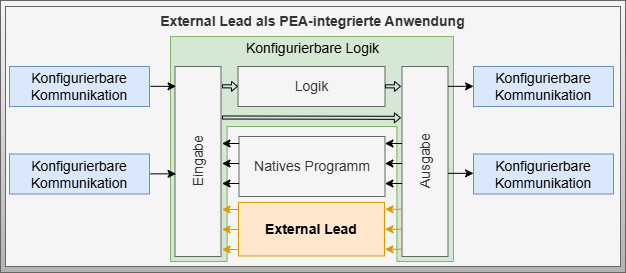

The diagram above was exported from draw.io. Its source (the exported page's mxGraphModel, read from the mxfile embedded in the PNG):
<mxGraphModel dx="205" dy="607" grid="1" gridSize="10" guides="1" tooltips="1" connect="1" arrows="1" fold="1" page="1" pageScale="1" pageWidth="827" pageHeight="1169" math="0" shadow="0">
  <root>
    <mxCell id="0" />
    <mxCell id="1" parent="0" />
    <mxCell id="2" value="" style="rounded=0;whiteSpace=wrap;html=1;fontSize=14;fillColor=#f5f5f5;gradientColor=#b3b3b3;strokeColor=#666666;fontColor=#0A0A0A;fontStyle=1;verticalAlign=middle;" parent="1" vertex="1">
      <mxGeometry x="1170" y="124" width="625" height="272" as="geometry" />
    </mxCell>
    <mxCell id="3" value="External Lead als PEA-integrierte Anwendung" style="rounded=0;whiteSpace=wrap;html=1;fontSize=14;fillColor=#f5f5f5;gradientColor=none;strokeColor=#666666;fontColor=#333333;fontStyle=1;verticalAlign=top;perimeterSpacing=1;strokeWidth=1;" parent="1" vertex="1">
      <mxGeometry x="1175" y="130" width="615" height="260" as="geometry" />
    </mxCell>
    <mxCell id="4" value="Natives Programm" style="rounded=0;whiteSpace=wrap;html=1;fillColor=#f5f5f5;strokeColor=#666666;verticalAlign=middle;fontStyle=0;fontSize=14;fontColor=#333333;" parent="1" vertex="1">
      <mxGeometry x="1408.5" y="260" width="146" height="60" as="geometry" />
    </mxCell>
    <mxCell id="5" value="" style="verticalLabelPosition=bottom;verticalAlign=middle;html=1;shape=mxgraph.basic.polygon;polyCoords=[[0,1],[0,0],[1,0],[1,1],[0.8,1],[0.8,0.4],[0.2,0.4],[0.2,1]];polyline=0;fillColor=#d5e8d4;strokeColor=#82b366;fontSize=14;" parent="1" vertex="1">
      <mxGeometry x="1340" y="160" width="283" height="225" as="geometry" />
    </mxCell>
    <mxCell id="6" value="Eingabe" style="rounded=0;whiteSpace=wrap;html=1;fillColor=#f5f5f5;strokeColor=#666666;fontColor=#333333;fontSize=14;horizontal=0;verticalAlign=middle;" parent="1" vertex="1">
      <mxGeometry x="1344.5" y="190" width="46" height="190" as="geometry" />
    </mxCell>
    <mxCell id="7" value="Ausgabe" style="rounded=0;whiteSpace=wrap;html=1;fillColor=#f5f5f5;strokeColor=#666666;fontColor=#333333;fontSize=14;horizontal=0;verticalAlign=middle;" parent="1" vertex="1">
      <mxGeometry x="1571.5" y="190" width="46" height="190" as="geometry" />
    </mxCell>
    <mxCell id="8" value="Logik" style="rounded=0;whiteSpace=wrap;html=1;fillColor=#f5f5f5;strokeColor=#666666;fontColor=#333333;fontSize=14;verticalAlign=middle;" parent="1" vertex="1">
      <mxGeometry x="1407.5" y="190" width="147" height="40" as="geometry" />
    </mxCell>
    <mxCell id="9" style="edgeStyle=none;html=1;exitX=1;exitY=0.5;exitDx=0;exitDy=0;fontColor=#000000;strokeColor=#000000;endArrow=none;endFill=0;startArrow=classic;startFill=1;entryX=0.002;entryY=0.219;entryDx=0;entryDy=0;entryPerimeter=0;fontSize=14;verticalAlign=middle;" parent="1" edge="1">
      <mxGeometry relative="1" as="geometry">
        <mxPoint x="1554.4099999999999" y="287" as="sourcePoint" />
        <mxPoint x="1571.502" y="287.00599999999986" as="targetPoint" />
      </mxGeometry>
    </mxCell>
    <mxCell id="11" style="edgeStyle=none;html=1;exitX=1;exitY=0.5;exitDx=0;exitDy=0;fontColor=#000000;strokeColor=#000000;endArrow=none;endFill=0;startArrow=classic;startFill=1;entryX=0.002;entryY=0.219;entryDx=0;entryDy=0;entryPerimeter=0;fontSize=14;verticalAlign=middle;" parent="1" edge="1">
      <mxGeometry relative="1" as="geometry">
        <mxPoint x="1554.5" y="307" as="sourcePoint" />
        <mxPoint x="1571.592" y="307.00599999999986" as="targetPoint" />
      </mxGeometry>
    </mxCell>
    <mxCell id="15" style="edgeStyle=none;html=1;exitX=1;exitY=0.5;exitDx=0;exitDy=0;fontColor=#000000;strokeColor=#000000;endArrow=none;endFill=0;startArrow=classic;startFill=1;entryX=0.002;entryY=0.219;entryDx=0;entryDy=0;entryPerimeter=0;fontSize=14;verticalAlign=middle;" parent="1" edge="1">
      <mxGeometry relative="1" as="geometry">
        <mxPoint x="1391.5" y="307" as="sourcePoint" />
        <mxPoint x="1408.592" y="307.00599999999986" as="targetPoint" />
      </mxGeometry>
    </mxCell>
    <mxCell id="16" style="edgeStyle=none;html=1;exitX=1;exitY=0.5;exitDx=0;exitDy=0;fontColor=#000000;strokeColor=#000000;endArrow=none;endFill=0;startArrow=classic;startFill=1;entryX=0.002;entryY=0.219;entryDx=0;entryDy=0;entryPerimeter=0;fontSize=14;verticalAlign=middle;" parent="1" edge="1">
      <mxGeometry relative="1" as="geometry">
        <mxPoint x="1391.5" y="287" as="sourcePoint" />
        <mxPoint x="1408.592" y="287.00599999999986" as="targetPoint" />
      </mxGeometry>
    </mxCell>
    <mxCell id="17" style="edgeStyle=none;html=1;exitX=1;exitY=0.5;exitDx=0;exitDy=0;fontColor=#000000;strokeColor=#000000;endArrow=none;endFill=0;startArrow=classic;startFill=1;entryX=0.002;entryY=0.219;entryDx=0;entryDy=0;entryPerimeter=0;fontSize=14;verticalAlign=middle;" parent="1" edge="1">
      <mxGeometry relative="1" as="geometry">
        <mxPoint x="1391.5" y="267" as="sourcePoint" />
        <mxPoint x="1408.592" y="267.00599999999986" as="targetPoint" />
      </mxGeometry>
    </mxCell>
    <mxCell id="18" style="edgeStyle=none;html=1;exitX=1;exitY=0.5;exitDx=0;exitDy=0;fontColor=#000000;strokeColor=#000000;shape=flexArrow;endWidth=5.882352941176471;endSize=1.6705882352941175;width=3.0588235294117645;fontSize=14;verticalAlign=middle;" parent="1" edge="1">
      <mxGeometry relative="1" as="geometry">
        <mxPoint x="1391.5" y="209.80000000000018" as="sourcePoint" />
        <mxPoint x="1407.5" y="209.92000000000007" as="targetPoint" />
      </mxGeometry>
    </mxCell>
    <mxCell id="19" style="edgeStyle=none;html=1;exitX=1;exitY=0.5;exitDx=0;exitDy=0;fontColor=#000000;strokeColor=#000000;shape=flexArrow;endWidth=5.882352941176471;endSize=1.6705882352941175;width=3.0588235294117645;fontSize=14;verticalAlign=middle;" parent="1" edge="1">
      <mxGeometry relative="1" as="geometry">
        <mxPoint x="1554.5" y="209.80000000000018" as="sourcePoint" />
        <mxPoint x="1570.5" y="209.92000000000007" as="targetPoint" />
      </mxGeometry>
    </mxCell>
    <mxCell id="22" style="edgeStyle=none;html=1;exitX=1;exitY=0.5;exitDx=0;exitDy=0;fontColor=#000000;strokeColor=#000000;endArrow=none;endFill=0;startArrow=classic;startFill=1;entryX=0.002;entryY=0.219;entryDx=0;entryDy=0;entryPerimeter=0;fontSize=14;verticalAlign=middle;" parent="1" edge="1">
      <mxGeometry relative="1" as="geometry">
        <mxPoint x="1554.4099999999999" y="267" as="sourcePoint" />
        <mxPoint x="1571.502" y="267.00599999999986" as="targetPoint" />
      </mxGeometry>
    </mxCell>
    <mxCell id="23" style="edgeStyle=none;html=1;exitX=1;exitY=0.5;exitDx=0;exitDy=0;fontColor=#000000;strokeColor=#d79b00;endArrow=none;endFill=0;startArrow=classic;startFill=1;entryX=0.002;entryY=0.219;entryDx=0;entryDy=0;entryPerimeter=0;fontSize=14;verticalAlign=middle;fillColor=#ffe6cc;" parent="1" edge="1">
      <mxGeometry relative="1" as="geometry">
        <mxPoint x="1391.5" y="353" as="sourcePoint" />
        <mxPoint x="1408.592" y="353.00599999999986" as="targetPoint" />
      </mxGeometry>
    </mxCell>
    <mxCell id="24" style="edgeStyle=none;html=1;exitX=1;exitY=0.5;exitDx=0;exitDy=0;fontColor=#000000;strokeColor=#d79b00;endArrow=none;endFill=0;startArrow=classic;startFill=1;entryX=0.002;entryY=0.219;entryDx=0;entryDy=0;entryPerimeter=0;fontSize=14;verticalAlign=middle;fillColor=#ffe6cc;" parent="1" edge="1">
      <mxGeometry relative="1" as="geometry">
        <mxPoint x="1391.5" y="333" as="sourcePoint" />
        <mxPoint x="1408.592" y="333.00599999999986" as="targetPoint" />
      </mxGeometry>
    </mxCell>
    <mxCell id="27" style="edgeStyle=none;html=1;exitX=1;exitY=0.5;exitDx=0;exitDy=0;fontColor=#000000;strokeColor=#d79b00;endArrow=none;endFill=0;startArrow=classic;startFill=1;entryX=0.002;entryY=0.219;entryDx=0;entryDy=0;entryPerimeter=0;fontSize=14;verticalAlign=middle;fillColor=#ffe6cc;" parent="1" edge="1">
      <mxGeometry relative="1" as="geometry">
        <mxPoint x="1391.5" y="373" as="sourcePoint" />
        <mxPoint x="1408.592" y="373.00599999999986" as="targetPoint" />
      </mxGeometry>
    </mxCell>
    <mxCell id="29" style="edgeStyle=none;html=1;exitX=1;exitY=0.5;exitDx=0;exitDy=0;fontColor=#000000;strokeColor=#d79b00;endArrow=none;endFill=0;startArrow=classic;startFill=1;entryX=0.002;entryY=0.219;entryDx=0;entryDy=0;entryPerimeter=0;fontSize=14;verticalAlign=middle;fillColor=#ffe6cc;" parent="1" edge="1">
      <mxGeometry relative="1" as="geometry">
        <mxPoint x="1554.5" y="352.77" as="sourcePoint" />
        <mxPoint x="1571.5919999999996" y="352.77599999999984" as="targetPoint" />
      </mxGeometry>
    </mxCell>
    <mxCell id="30" style="edgeStyle=none;html=1;exitX=1;exitY=0.5;exitDx=0;exitDy=0;fontColor=#000000;strokeColor=#d79b00;endArrow=none;endFill=0;startArrow=classic;startFill=1;entryX=0.002;entryY=0.219;entryDx=0;entryDy=0;entryPerimeter=0;fontSize=14;verticalAlign=middle;fillColor=#ffe6cc;" parent="1" edge="1">
      <mxGeometry relative="1" as="geometry">
        <mxPoint x="1554.5900000000001" y="332.77" as="sourcePoint" />
        <mxPoint x="1571.6819999999998" y="332.77599999999984" as="targetPoint" />
      </mxGeometry>
    </mxCell>
    <mxCell id="31" style="edgeStyle=none;html=1;exitX=1;exitY=0.5;exitDx=0;exitDy=0;fontColor=#000000;strokeColor=#d79b00;endArrow=none;endFill=0;startArrow=classic;startFill=1;entryX=0.002;entryY=0.219;entryDx=0;entryDy=0;entryPerimeter=0;fontSize=14;verticalAlign=middle;fillColor=#ffe6cc;" parent="1" edge="1">
      <mxGeometry relative="1" as="geometry">
        <mxPoint x="1554.5" y="372.77" as="sourcePoint" />
        <mxPoint x="1571.5919999999996" y="372.77599999999984" as="targetPoint" />
      </mxGeometry>
    </mxCell>
    <mxCell id="33" style="edgeStyle=none;html=1;exitX=1;exitY=0.5;exitDx=0;exitDy=0;fontColor=#000000;strokeColor=#000000;shape=flexArrow;endWidth=5.882352941176471;endSize=1.6705882352941175;width=3.0588235294117645;entryX=-0.002;entryY=0.177;entryDx=0;entryDy=0;entryPerimeter=0;fontSize=14;verticalAlign=middle;" parent="1" edge="1">
      <mxGeometry relative="1" as="geometry">
        <mxPoint x="1391.5" y="241.00000000000023" as="sourcePoint" />
        <mxPoint x="1570.4080000000004" y="241.32999999999993" as="targetPoint" />
      </mxGeometry>
    </mxCell>
    <mxCell id="36" value="Konfigurierbare Kommunikation" style="rounded=0;whiteSpace=wrap;html=1;fillColor=#dae8fc;strokeColor=#6c8ebf;verticalAlign=middle;fontStyle=0;fontSize=14;" parent="1" vertex="1">
      <mxGeometry x="1179" y="190" width="140" height="40" as="geometry" />
    </mxCell>
    <mxCell id="37" value="Konfigurierbare Kommunikation" style="rounded=0;whiteSpace=wrap;html=1;fillColor=#dae8fc;strokeColor=#6c8ebf;verticalAlign=middle;fontStyle=0;fontSize=14;" parent="1" vertex="1">
      <mxGeometry x="1179" y="277.5" width="140" height="40" as="geometry" />
    </mxCell>
    <mxCell id="39" value="Konfigurierbare Kommunikation" style="rounded=0;whiteSpace=wrap;html=1;fillColor=#dae8fc;strokeColor=#6c8ebf;verticalAlign=middle;fontStyle=0;fontSize=14;" parent="1" vertex="1">
      <mxGeometry x="1643" y="190" width="140" height="40" as="geometry" />
    </mxCell>
    <mxCell id="40" value="Konfigurierbare Kommunikation" style="rounded=0;whiteSpace=wrap;html=1;fillColor=#dae8fc;strokeColor=#6c8ebf;verticalAlign=middle;fontStyle=0;fontSize=14;" parent="1" vertex="1">
      <mxGeometry x="1643" y="277.5" width="140" height="40" as="geometry" />
    </mxCell>
    <mxCell id="41" style="edgeStyle=none;html=1;exitX=1;exitY=0.5;exitDx=0;exitDy=0;entryX=0.001;entryY=0.138;entryDx=0;entryDy=0;entryPerimeter=0;fontSize=14;verticalAlign=middle;" parent="1" edge="1">
      <mxGeometry relative="1" as="geometry">
        <mxPoint x="1320" y="209.82999999999993" as="sourcePoint" />
        <mxPoint x="1345.5460000000003" y="209.8499999999999" as="targetPoint" />
      </mxGeometry>
    </mxCell>
    <mxCell id="42" style="edgeStyle=none;html=1;exitX=1;exitY=0.5;exitDx=0;exitDy=0;entryX=0.001;entryY=0.138;entryDx=0;entryDy=0;entryPerimeter=0;fontSize=14;verticalAlign=middle;" parent="1" edge="1">
      <mxGeometry relative="1" as="geometry">
        <mxPoint x="1320" y="297.3299999999999" as="sourcePoint" />
        <mxPoint x="1345.5460000000003" y="297.3499999999999" as="targetPoint" />
      </mxGeometry>
    </mxCell>
    <mxCell id="44" style="edgeStyle=none;html=1;exitX=1;exitY=0.5;exitDx=0;exitDy=0;entryX=0.001;entryY=0.138;entryDx=0;entryDy=0;entryPerimeter=0;fontSize=14;verticalAlign=middle;" parent="1" edge="1">
      <mxGeometry relative="1" as="geometry">
        <mxPoint x="1617.5" y="209.82999999999993" as="sourcePoint" />
        <mxPoint x="1643.0460000000003" y="209.8499999999999" as="targetPoint" />
      </mxGeometry>
    </mxCell>
    <mxCell id="45" style="edgeStyle=none;html=1;exitX=1;exitY=0.5;exitDx=0;exitDy=0;entryX=0.001;entryY=0.138;entryDx=0;entryDy=0;entryPerimeter=0;fontSize=14;verticalAlign=middle;" parent="1" edge="1">
      <mxGeometry relative="1" as="geometry">
        <mxPoint x="1617.5" y="296.8299999999999" as="sourcePoint" />
        <mxPoint x="1643.0460000000003" y="296.8499999999999" as="targetPoint" />
      </mxGeometry>
    </mxCell>
    <mxCell id="46" value="&#10;&lt;span style=&quot;color: rgb(0, 0, 0); font-family: Helvetica; font-size: 14px; font-style: normal; font-variant-ligatures: normal; font-variant-caps: normal; letter-spacing: normal; orphans: 2; text-align: center; text-indent: 0px; text-transform: none; widows: 2; word-spacing: 0px; -webkit-text-stroke-width: 0px; text-decoration-thickness: initial; text-decoration-style: initial; text-decoration-color: initial; float: none; display: inline !important;&quot;&gt;Konfigurierbare Logik&lt;/span&gt;&#10;&#10;" style="text;html=1;strokeColor=none;fillColor=none;align=center;verticalAlign=middle;whiteSpace=wrap;rounded=0;labelBackgroundColor=none;fontStyle=0;fontSize=14;" parent="1" vertex="1">
      <mxGeometry x="1345" y="165" width="275" height="30" as="geometry" />
    </mxCell>
    <mxCell id="47" value="External Lead" style="rounded=0;whiteSpace=wrap;html=1;fillColor=#ffe6cc;strokeColor=#d79b00;verticalAlign=middle;fontStyle=1;fontSize=14;" parent="1" vertex="1">
      <mxGeometry x="1408" y="326" width="146" height="53.5" as="geometry" />
    </mxCell>
  </root>
</mxGraphModel>